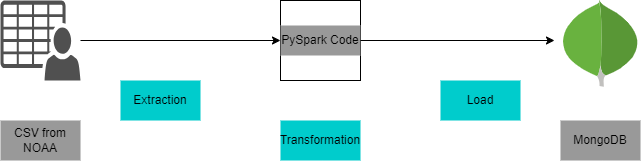

The diagram above was exported from draw.io. Its source (the exported page's mxGraphModel, read from the mxfile embedded in the PNG):
<mxGraphModel dx="864" dy="516" grid="1" gridSize="10" guides="1" tooltips="1" connect="1" arrows="1" fold="1" page="1" pageScale="1" pageWidth="850" pageHeight="1100" math="0" shadow="0">
  <root>
    <mxCell id="0" />
    <mxCell id="1" parent="0" />
    <object label="" id="Is4ipxMcr8fPbiUJYaLg-7">
      <mxCell style="edgeStyle=orthogonalEdgeStyle;rounded=0;orthogonalLoop=1;jettySize=auto;html=1;entryX=0;entryY=0.5;entryDx=0;entryDy=0;" edge="1" parent="1" source="Is4ipxMcr8fPbiUJYaLg-1" target="Is4ipxMcr8fPbiUJYaLg-4">
        <mxGeometry relative="1" as="geometry" />
      </mxCell>
    </object>
    <mxCell id="Is4ipxMcr8fPbiUJYaLg-1" value="" style="sketch=0;pointerEvents=1;shadow=0;dashed=0;html=1;strokeColor=none;fillColor=#505050;labelPosition=center;verticalLabelPosition=bottom;verticalAlign=top;outlineConnect=0;align=center;shape=mxgraph.office.users.csv_file;" vertex="1" parent="1">
      <mxGeometry x="80" y="200" width="80" height="80" as="geometry" />
    </mxCell>
    <mxCell id="Is4ipxMcr8fPbiUJYaLg-2" value="CSV from NOAA" style="text;html=1;align=center;verticalAlign=middle;whiteSpace=wrap;rounded=0;fillColor=#999999;" vertex="1" parent="1">
      <mxGeometry x="80" y="320" width="80" height="40" as="geometry" />
    </mxCell>
    <mxCell id="Is4ipxMcr8fPbiUJYaLg-3" value="" style="whiteSpace=wrap;html=1;aspect=fixed;" vertex="1" parent="1">
      <mxGeometry x="360" y="200" width="80" height="80" as="geometry" />
    </mxCell>
    <mxCell id="Is4ipxMcr8fPbiUJYaLg-4" value="PySpark Code" style="text;html=1;align=center;verticalAlign=middle;whiteSpace=wrap;rounded=0;fillColor=#999999;" vertex="1" parent="1">
      <mxGeometry x="360" y="225" width="80" height="30" as="geometry" />
    </mxCell>
    <mxCell id="Is4ipxMcr8fPbiUJYaLg-5" value="Transformation" style="text;html=1;align=center;verticalAlign=middle;whiteSpace=wrap;rounded=0;fillColor=#00CCCC;" vertex="1" parent="1">
      <mxGeometry x="360" y="320" width="80" height="40" as="geometry" />
    </mxCell>
    <mxCell id="Is4ipxMcr8fPbiUJYaLg-6" value="" style="dashed=0;outlineConnect=0;html=1;align=center;labelPosition=center;verticalLabelPosition=bottom;verticalAlign=top;shape=mxgraph.weblogos.mongodb" vertex="1" parent="1">
      <mxGeometry x="640" y="200" width="80" height="86.2" as="geometry" />
    </mxCell>
    <mxCell id="Is4ipxMcr8fPbiUJYaLg-8" style="edgeStyle=orthogonalEdgeStyle;rounded=0;orthogonalLoop=1;jettySize=auto;html=1;entryX=-0.075;entryY=0.464;entryDx=0;entryDy=0;entryPerimeter=0;" edge="1" parent="1" source="Is4ipxMcr8fPbiUJYaLg-4" target="Is4ipxMcr8fPbiUJYaLg-6">
      <mxGeometry relative="1" as="geometry" />
    </mxCell>
    <mxCell id="Is4ipxMcr8fPbiUJYaLg-9" value="Extraction" style="text;html=1;align=center;verticalAlign=middle;whiteSpace=wrap;rounded=0;fillColor=#00CCCC;" vertex="1" parent="1">
      <mxGeometry x="200" y="280" width="80" height="40" as="geometry" />
    </mxCell>
    <mxCell id="Is4ipxMcr8fPbiUJYaLg-10" value="Load" style="text;html=1;align=center;verticalAlign=middle;whiteSpace=wrap;rounded=0;fillColor=#00CCCC;" vertex="1" parent="1">
      <mxGeometry x="520" y="280" width="80" height="40" as="geometry" />
    </mxCell>
    <mxCell id="Is4ipxMcr8fPbiUJYaLg-11" value="MongoDB" style="text;html=1;align=center;verticalAlign=middle;whiteSpace=wrap;rounded=0;fillColor=#999999;" vertex="1" parent="1">
      <mxGeometry x="640" y="320" width="80" height="40" as="geometry" />
    </mxCell>
  </root>
</mxGraphModel>